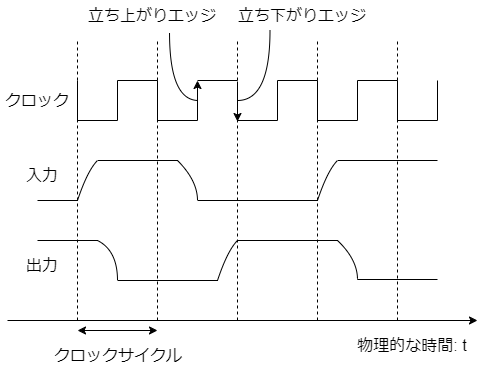

The diagram above was exported from draw.io. Its source (the exported page's mxGraphModel, read from the mxfile embedded in the PNG):
<mxGraphModel dx="971" dy="1449" grid="1" gridSize="10" guides="1" tooltips="1" connect="1" arrows="1" fold="1" page="1" pageScale="1" pageWidth="827" pageHeight="1169" math="0" shadow="0">
  <root>
    <mxCell id="0" />
    <mxCell id="1" parent="0" />
    <mxCell id="2" value="" style="endArrow=classic;html=1;" parent="1" edge="1">
      <mxGeometry width="50" height="50" relative="1" as="geometry">
        <mxPoint x="130" y="760" as="sourcePoint" />
        <mxPoint x="600" y="760" as="targetPoint" />
      </mxGeometry>
    </mxCell>
    <mxCell id="3" value="" style="endArrow=none;dashed=1;html=1;" parent="1" edge="1">
      <mxGeometry width="50" height="50" relative="1" as="geometry">
        <mxPoint x="200" y="760" as="sourcePoint" />
        <mxPoint x="200" y="480" as="targetPoint" />
      </mxGeometry>
    </mxCell>
    <mxCell id="4" value="" style="endArrow=none;html=1;" parent="1" edge="1">
      <mxGeometry width="50" height="50" relative="1" as="geometry">
        <mxPoint x="160" y="640" as="sourcePoint" />
        <mxPoint x="200" y="640" as="targetPoint" />
      </mxGeometry>
    </mxCell>
    <mxCell id="5" value="" style="endArrow=none;html=1;" parent="1" edge="1">
      <mxGeometry width="50" height="50" relative="1" as="geometry">
        <mxPoint x="160" y="680" as="sourcePoint" />
        <mxPoint x="220" y="680" as="targetPoint" />
      </mxGeometry>
    </mxCell>
    <mxCell id="6" value="" style="endArrow=none;html=1;curved=1;" parent="1" edge="1">
      <mxGeometry width="50" height="50" relative="1" as="geometry">
        <mxPoint x="200" y="640" as="sourcePoint" />
        <mxPoint x="220" y="600" as="targetPoint" />
        <Array as="points">
          <mxPoint x="210" y="610" />
        </Array>
      </mxGeometry>
    </mxCell>
    <mxCell id="7" value="" style="endArrow=none;html=1;curved=1;" parent="1" edge="1">
      <mxGeometry width="50" height="50" relative="1" as="geometry">
        <mxPoint x="220" y="680" as="sourcePoint" />
        <mxPoint x="240" y="720" as="targetPoint" />
        <Array as="points">
          <mxPoint x="240" y="690" />
        </Array>
      </mxGeometry>
    </mxCell>
    <mxCell id="8" value="" style="endArrow=none;html=1;" parent="1" edge="1">
      <mxGeometry width="50" height="50" relative="1" as="geometry">
        <mxPoint x="220" y="600" as="sourcePoint" />
        <mxPoint x="300" y="600" as="targetPoint" />
      </mxGeometry>
    </mxCell>
    <mxCell id="9" value="" style="endArrow=none;html=1;" parent="1" edge="1">
      <mxGeometry width="50" height="50" relative="1" as="geometry">
        <mxPoint x="240" y="720" as="sourcePoint" />
        <mxPoint x="340" y="720" as="targetPoint" />
      </mxGeometry>
    </mxCell>
    <mxCell id="10" value="" style="endArrow=none;html=1;curved=1;" parent="1" edge="1">
      <mxGeometry width="50" height="50" relative="1" as="geometry">
        <mxPoint x="360" y="680" as="sourcePoint" />
        <mxPoint x="340" y="720" as="targetPoint" />
        <Array as="points">
          <mxPoint x="350" y="690" />
        </Array>
      </mxGeometry>
    </mxCell>
    <mxCell id="11" value="" style="endArrow=none;html=1;curved=1;" parent="1" edge="1">
      <mxGeometry width="50" height="50" relative="1" as="geometry">
        <mxPoint x="320" y="640" as="sourcePoint" />
        <mxPoint x="300" y="600" as="targetPoint" />
        <Array as="points">
          <mxPoint x="320" y="620" />
        </Array>
      </mxGeometry>
    </mxCell>
    <mxCell id="12" value="" style="endArrow=none;html=1;" parent="1" edge="1">
      <mxGeometry width="50" height="50" relative="1" as="geometry">
        <mxPoint x="320" y="640" as="sourcePoint" />
        <mxPoint x="440" y="640" as="targetPoint" />
      </mxGeometry>
    </mxCell>
    <mxCell id="13" value="" style="endArrow=none;html=1;" parent="1" edge="1">
      <mxGeometry width="50" height="50" relative="1" as="geometry">
        <mxPoint x="360" y="680" as="sourcePoint" />
        <mxPoint x="460" y="680" as="targetPoint" />
      </mxGeometry>
    </mxCell>
    <mxCell id="14" value="" style="endArrow=none;html=1;curved=1;" parent="1" edge="1">
      <mxGeometry width="50" height="50" relative="1" as="geometry">
        <mxPoint x="440" y="640" as="sourcePoint" />
        <mxPoint x="460" y="600" as="targetPoint" />
        <Array as="points">
          <mxPoint x="450" y="610" />
        </Array>
      </mxGeometry>
    </mxCell>
    <mxCell id="18" value="&lt;span style=&quot;font-size: 16px;&quot;&gt;物理的な時間: t&lt;/span&gt;" style="text;strokeColor=none;align=center;fillColor=none;html=1;verticalAlign=middle;whiteSpace=wrap;rounded=0;" parent="1" vertex="1">
      <mxGeometry x="470" y="770" width="130" height="30" as="geometry" />
    </mxCell>
    <mxCell id="20" value="" style="endArrow=classic;startArrow=classic;html=1;fontSize=16;curved=1;" parent="1" edge="1">
      <mxGeometry width="50" height="50" relative="1" as="geometry">
        <mxPoint x="200" y="770" as="sourcePoint" />
        <mxPoint x="280" y="770" as="targetPoint" />
      </mxGeometry>
    </mxCell>
    <mxCell id="25" style="edgeStyle=orthogonalEdgeStyle;curved=1;html=1;exitX=0.5;exitY=0;exitDx=0;exitDy=0;fontSize=16;endArrow=none;endFill=0;entryX=0.631;entryY=1.067;entryDx=0;entryDy=0;entryPerimeter=0;" parent="1" edge="1" target="59">
      <mxGeometry relative="1" as="geometry">
        <mxPoint x="306" y="510" as="targetPoint" />
        <mxPoint x="321" y="540" as="sourcePoint" />
        <Array as="points">
          <mxPoint x="292" y="540" />
        </Array>
      </mxGeometry>
    </mxCell>
    <mxCell id="21" value="&lt;span style=&quot;font-size: 16px;&quot;&gt;クロックサイクル&lt;/span&gt;" style="text;strokeColor=none;align=center;fillColor=none;html=1;verticalAlign=middle;whiteSpace=wrap;rounded=0;" parent="1" vertex="1">
      <mxGeometry x="176" y="780" width="130" height="30" as="geometry" />
    </mxCell>
    <mxCell id="22" value="" style="endArrow=none;dashed=1;html=1;" parent="1" edge="1">
      <mxGeometry width="50" height="50" relative="1" as="geometry">
        <mxPoint x="280" y="760" as="sourcePoint" />
        <mxPoint x="280" y="480" as="targetPoint" />
      </mxGeometry>
    </mxCell>
    <mxCell id="26" style="edgeStyle=orthogonalEdgeStyle;curved=1;html=1;fontSize=16;endArrow=none;endFill=0;entryX=0.25;entryY=1;entryDx=0;entryDy=0;" parent="1" edge="1" target="60">
      <mxGeometry relative="1" as="geometry">
        <mxPoint x="260" y="850" as="targetPoint" />
        <mxPoint x="360" y="540" as="sourcePoint" />
        <Array as="points">
          <mxPoint x="393" y="540" />
        </Array>
      </mxGeometry>
    </mxCell>
    <mxCell id="27" value="&lt;span style=&quot;font-size: 16px;&quot;&gt;出力&lt;/span&gt;" style="text;strokeColor=none;align=center;fillColor=none;html=1;verticalAlign=middle;whiteSpace=wrap;rounded=0;" parent="1" vertex="1">
      <mxGeometry x="135" y="690" width="60" height="30" as="geometry" />
    </mxCell>
    <mxCell id="28" value="&lt;span style=&quot;font-size: 16px;&quot;&gt;入力&lt;/span&gt;" style="text;strokeColor=none;align=center;fillColor=none;html=1;verticalAlign=middle;whiteSpace=wrap;rounded=0;" parent="1" vertex="1">
      <mxGeometry x="135" y="600" width="60" height="30" as="geometry" />
    </mxCell>
    <mxCell id="29" value="" style="endArrow=none;html=1;" edge="1" parent="1">
      <mxGeometry width="50" height="50" relative="1" as="geometry">
        <mxPoint x="200" y="560" as="sourcePoint" />
        <mxPoint x="200" y="520" as="targetPoint" />
      </mxGeometry>
    </mxCell>
    <mxCell id="30" value="" style="endArrow=none;html=1;" edge="1" parent="1">
      <mxGeometry width="50" height="50" relative="1" as="geometry">
        <mxPoint x="200" y="560" as="sourcePoint" />
        <mxPoint x="240" y="560" as="targetPoint" />
      </mxGeometry>
    </mxCell>
    <mxCell id="31" value="" style="endArrow=none;html=1;" edge="1" parent="1">
      <mxGeometry width="50" height="50" relative="1" as="geometry">
        <mxPoint x="240" y="520" as="sourcePoint" />
        <mxPoint x="240" y="560" as="targetPoint" />
      </mxGeometry>
    </mxCell>
    <mxCell id="32" value="" style="endArrow=none;html=1;" edge="1" parent="1">
      <mxGeometry width="50" height="50" relative="1" as="geometry">
        <mxPoint x="240" y="520" as="sourcePoint" />
        <mxPoint x="280" y="520" as="targetPoint" />
      </mxGeometry>
    </mxCell>
    <mxCell id="33" value="" style="endArrow=none;html=1;" edge="1" parent="1">
      <mxGeometry width="50" height="50" relative="1" as="geometry">
        <mxPoint x="280" y="520" as="sourcePoint" />
        <mxPoint x="280" y="560" as="targetPoint" />
      </mxGeometry>
    </mxCell>
    <mxCell id="34" value="" style="endArrow=none;html=1;" edge="1" parent="1">
      <mxGeometry width="50" height="50" relative="1" as="geometry">
        <mxPoint x="280" y="560" as="sourcePoint" />
        <mxPoint x="320" y="560" as="targetPoint" />
      </mxGeometry>
    </mxCell>
    <mxCell id="36" value="" style="endArrow=none;html=1;" edge="1" parent="1">
      <mxGeometry width="50" height="50" relative="1" as="geometry">
        <mxPoint x="320" y="520" as="sourcePoint" />
        <mxPoint x="360" y="520" as="targetPoint" />
      </mxGeometry>
    </mxCell>
    <mxCell id="38" value="" style="endArrow=none;html=1;" edge="1" parent="1">
      <mxGeometry width="50" height="50" relative="1" as="geometry">
        <mxPoint x="360" y="560" as="sourcePoint" />
        <mxPoint x="400" y="560" as="targetPoint" />
      </mxGeometry>
    </mxCell>
    <mxCell id="39" value="" style="endArrow=none;html=1;" edge="1" parent="1">
      <mxGeometry width="50" height="50" relative="1" as="geometry">
        <mxPoint x="400" y="520" as="sourcePoint" />
        <mxPoint x="400" y="560" as="targetPoint" />
      </mxGeometry>
    </mxCell>
    <mxCell id="40" value="" style="endArrow=none;html=1;" edge="1" parent="1">
      <mxGeometry width="50" height="50" relative="1" as="geometry">
        <mxPoint x="400" y="520" as="sourcePoint" />
        <mxPoint x="440" y="520" as="targetPoint" />
      </mxGeometry>
    </mxCell>
    <mxCell id="41" value="" style="endArrow=none;html=1;" edge="1" parent="1">
      <mxGeometry width="50" height="50" relative="1" as="geometry">
        <mxPoint x="440" y="520" as="sourcePoint" />
        <mxPoint x="440" y="560" as="targetPoint" />
      </mxGeometry>
    </mxCell>
    <mxCell id="42" value="" style="endArrow=none;html=1;" edge="1" parent="1">
      <mxGeometry width="50" height="50" relative="1" as="geometry">
        <mxPoint x="440" y="560" as="sourcePoint" />
        <mxPoint x="480" y="560" as="targetPoint" />
      </mxGeometry>
    </mxCell>
    <mxCell id="43" value="" style="endArrow=none;html=1;" edge="1" parent="1">
      <mxGeometry width="50" height="50" relative="1" as="geometry">
        <mxPoint x="480" y="520" as="sourcePoint" />
        <mxPoint x="480" y="560" as="targetPoint" />
      </mxGeometry>
    </mxCell>
    <mxCell id="44" value="" style="endArrow=none;html=1;" edge="1" parent="1">
      <mxGeometry width="50" height="50" relative="1" as="geometry">
        <mxPoint x="480" y="520" as="sourcePoint" />
        <mxPoint x="520" y="520" as="targetPoint" />
      </mxGeometry>
    </mxCell>
    <mxCell id="45" value="" style="endArrow=none;html=1;" edge="1" parent="1">
      <mxGeometry width="50" height="50" relative="1" as="geometry">
        <mxPoint x="520" y="520" as="sourcePoint" />
        <mxPoint x="520" y="560" as="targetPoint" />
      </mxGeometry>
    </mxCell>
    <mxCell id="46" value="" style="endArrow=none;html=1;" edge="1" parent="1">
      <mxGeometry width="50" height="50" relative="1" as="geometry">
        <mxPoint x="520" y="560" as="sourcePoint" />
        <mxPoint x="560" y="560" as="targetPoint" />
      </mxGeometry>
    </mxCell>
    <mxCell id="47" value="" style="endArrow=none;html=1;" edge="1" parent="1">
      <mxGeometry width="50" height="50" relative="1" as="geometry">
        <mxPoint x="560" y="520" as="sourcePoint" />
        <mxPoint x="560" y="560" as="targetPoint" />
      </mxGeometry>
    </mxCell>
    <mxCell id="50" value="" style="endArrow=none;dashed=1;html=1;" edge="1" parent="1">
      <mxGeometry width="50" height="50" relative="1" as="geometry">
        <mxPoint x="360" y="760" as="sourcePoint" />
        <mxPoint x="360" y="480" as="targetPoint" />
      </mxGeometry>
    </mxCell>
    <mxCell id="51" value="" style="endArrow=none;dashed=1;html=1;" edge="1" parent="1">
      <mxGeometry width="50" height="50" relative="1" as="geometry">
        <mxPoint x="440" y="760" as="sourcePoint" />
        <mxPoint x="440" y="480" as="targetPoint" />
      </mxGeometry>
    </mxCell>
    <mxCell id="52" value="" style="endArrow=none;dashed=1;html=1;" edge="1" parent="1">
      <mxGeometry width="50" height="50" relative="1" as="geometry">
        <mxPoint x="520" y="760" as="sourcePoint" />
        <mxPoint x="520" y="480" as="targetPoint" />
      </mxGeometry>
    </mxCell>
    <mxCell id="53" value="" style="endArrow=none;html=1;" edge="1" parent="1">
      <mxGeometry width="50" height="50" relative="1" as="geometry">
        <mxPoint x="460" y="600" as="sourcePoint" />
        <mxPoint x="560" y="600" as="targetPoint" />
      </mxGeometry>
    </mxCell>
    <mxCell id="54" value="" style="endArrow=none;html=1;curved=1;" edge="1" parent="1">
      <mxGeometry width="50" height="50" relative="1" as="geometry">
        <mxPoint x="480" y="719" as="sourcePoint" />
        <mxPoint x="460" y="680" as="targetPoint" />
        <Array as="points">
          <mxPoint x="480" y="699" />
        </Array>
      </mxGeometry>
    </mxCell>
    <mxCell id="55" value="" style="endArrow=none;html=1;" edge="1" parent="1">
      <mxGeometry width="50" height="50" relative="1" as="geometry">
        <mxPoint x="480" y="719" as="sourcePoint" />
        <mxPoint x="560" y="719" as="targetPoint" />
      </mxGeometry>
    </mxCell>
    <mxCell id="56" value="&lt;span style=&quot;font-size: 16px;&quot;&gt;クロック&lt;/span&gt;" style="text;strokeColor=none;align=center;fillColor=none;html=1;verticalAlign=middle;whiteSpace=wrap;rounded=0;" vertex="1" parent="1">
      <mxGeometry x="125" y="525" width="70" height="30" as="geometry" />
    </mxCell>
    <mxCell id="57" value="" style="endArrow=classic;html=1;" edge="1" parent="1">
      <mxGeometry width="50" height="50" relative="1" as="geometry">
        <mxPoint x="320" y="560" as="sourcePoint" />
        <mxPoint x="320" y="520" as="targetPoint" />
      </mxGeometry>
    </mxCell>
    <mxCell id="58" value="" style="endArrow=classic;html=1;" edge="1" parent="1">
      <mxGeometry width="50" height="50" relative="1" as="geometry">
        <mxPoint x="360" y="521" as="sourcePoint" />
        <mxPoint x="360" y="561" as="targetPoint" />
      </mxGeometry>
    </mxCell>
    <mxCell id="59" value="&lt;span style=&quot;font-size: 16px;&quot;&gt;立ち上がりエッジ&lt;/span&gt;" style="text;strokeColor=none;align=center;fillColor=none;html=1;verticalAlign=middle;whiteSpace=wrap;rounded=0;" vertex="1" parent="1">
      <mxGeometry x="210" y="440" width="130" height="30" as="geometry" />
    </mxCell>
    <mxCell id="60" value="&lt;span style=&quot;font-size: 16px;&quot;&gt;立ち下がりエッジ&lt;/span&gt;" style="text;strokeColor=none;align=center;fillColor=none;html=1;verticalAlign=middle;whiteSpace=wrap;rounded=0;" vertex="1" parent="1">
      <mxGeometry x="360" y="440" width="130" height="30" as="geometry" />
    </mxCell>
  </root>
</mxGraphModel>